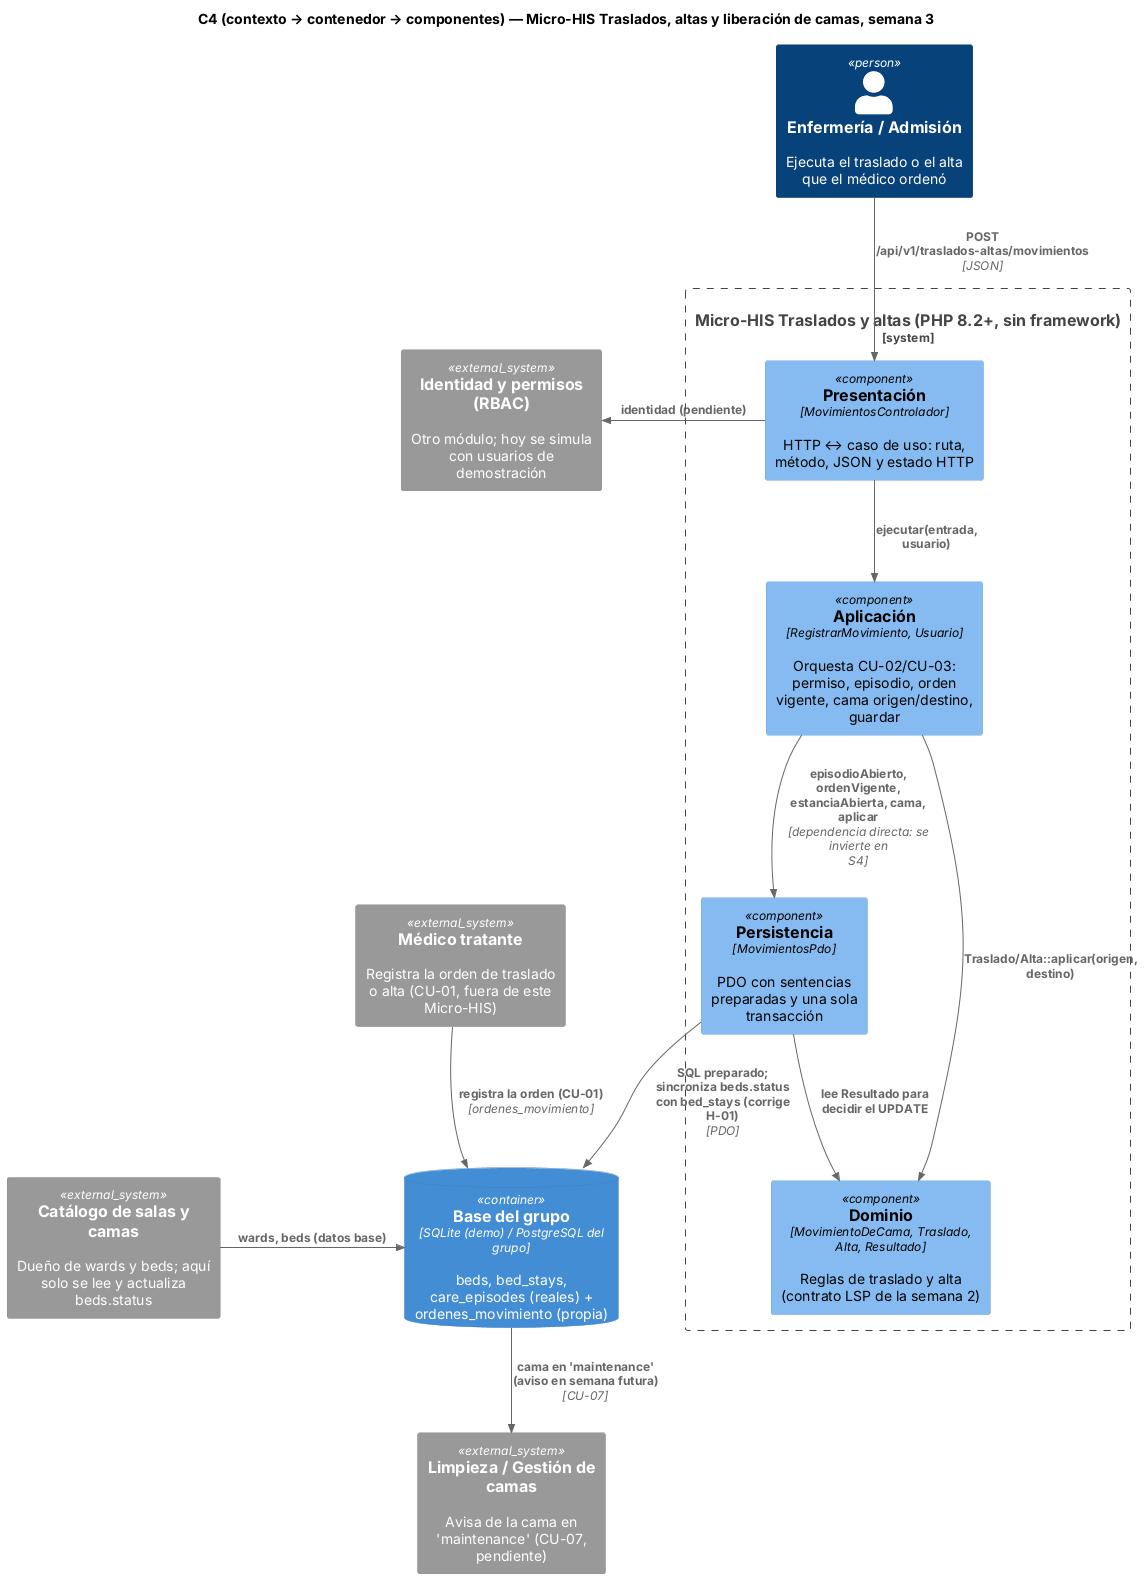

The diagram above was rendered by PlantUML. Its source (embedded in the PNG):
@startuml semana-03-c4-componentes
!include <C4/C4_Component>
title C4 (contexto → contenedor → componentes) — Micro-HIS Traslados, altas y liberación de camas, semana 3
Person(enf, "Enfermería / Admisión", "Ejecuta el traslado o el alta que el médico ordenó")
System_Ext(medico, "Médico tratante", "Registra la orden de traslado o alta (CU-01, fuera de este Micro-HIS)")
System_Ext(rbac, "Identidad y permisos (RBAC)", "Otro módulo; hoy se simula con usuarios de demostración")
System_Ext(catalogo, "Catálogo de salas y camas", "Dueño de wards y beds; aquí solo se lee y actualiza beds.status")
System_Ext(limpieza, "Limpieza / Gestión de camas", "Avisa de la cama en 'maintenance' (CU-07, pendiente)")
System_Boundary(his, "Micro-HIS Traslados y altas (PHP 8.2+, sin framework)") {
  Component(pre, "Presentación", "MovimientosControlador", "HTTP ↔ caso de uso: ruta, método, JSON y estado HTTP")
  Component(app, "Aplicación", "RegistrarMovimiento, Usuario", "Orquesta CU-02/CU-03: permiso, episodio, orden vigente, cama origen/destino, guardar")
  Component(dom, "Dominio", "MovimientoDeCama, Traslado, Alta, Resultado", "Reglas de traslado y alta (contrato LSP de la semana 2)")
  Component(per, "Persistencia", "MovimientosPdo", "PDO con sentencias preparadas y una sola transacción")
}
ContainerDb(bd, "Base del grupo", "SQLite (demo) / PostgreSQL del grupo", "beds, bed_stays, care_episodes (reales) + ordenes_movimiento (propia)")
Rel(medico, bd, "registra la orden (CU-01)", "ordenes_movimiento")
Rel(enf, pre, "POST /api/v1/traslados-altas/movimientos", "JSON")
Rel(pre, app, "ejecutar(entrada, usuario)")
Rel(app, dom, "Traslado/Alta::aplicar(origen, destino)")
Rel(app, per, "episodioAbierto, ordenVigente, estanciaAbierta, cama, aplicar", "dependencia directa: se invierte en S4")
Rel(per, dom, "lee Resultado para decidir el UPDATE")
Rel(per, bd, "SQL preparado; sincroniza beds.status con bed_stays (corrige H-01)", "PDO")
Rel_L(pre, rbac, "identidad (pendiente)")
Rel_R(catalogo, bd, "wards, beds (datos base)")
Rel(bd, limpieza, "cama en 'maintenance' (aviso en semana futura)", "CU-07")
@enduml